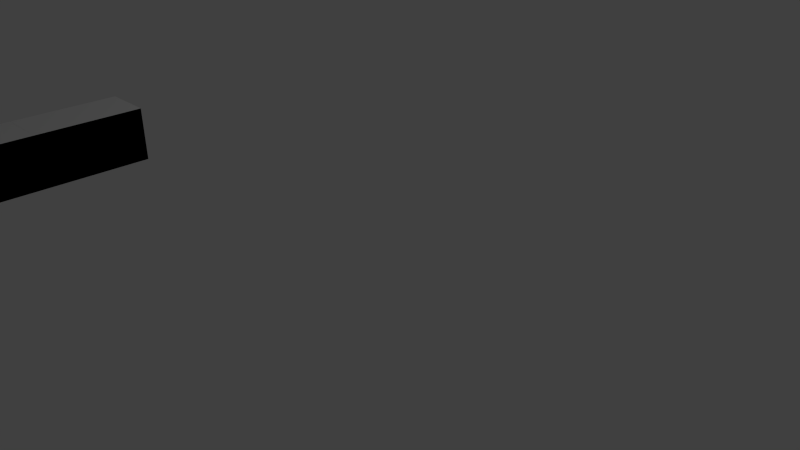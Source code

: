 # Source: constraint_test.blend  (saved by Blender 2.63.0; exported with 4.5.12 LTS)
import bpy
from mathutils import Matrix  # noqa: F401  (used for matrix-valued properties, if any)

bpy.ops.wm.read_factory_settings(use_empty=True)
scene = bpy.context.scene
scene.name = 'Scene'

# ---- collections
col_collection_1 = bpy.data.collections.new('Collection 1'); scene.collection.children.link(col_collection_1)

# ---- materials (node trees are filled in below, after node groups)
mat_material = bpy.data.materials.new('Material')
mat_material.alpha_threshold = 0.0
mat_material.use_transparent_shadow = False
mat_material.roughness = 0.5
mat_material.line_color = (0.0, 0.0, 0.0, 1.0)

# ---- material node trees

# ---- world
world_world = bpy.data.worlds.new('World'); scene.world = world_world
world_world.color = (0.05088, 0.05088, 0.05088)
world_world.use_sun_shadow = False
world_world.sun_shadow_jitter_overblur = 0.0
world_world.cycles.sampling_method = 'MANUAL'
world_world.cycles.sample_map_resolution = 256

# ---- cameras
cam_camera = bpy.data.cameras.new('Camera')
cam_camera.clip_end = 100.0
cam_camera.lens = 35.0
cam_camera.sensor_width = 32.0
cam_camera.sensor_height = 18.0
cam_camera.ortho_scale = 7.314
cam_camera.dof.focus_distance = 0.0
cam_camera.dof.aperture_fstop = 128.0

# ---- lights
light_lamp = bpy.data.lights.new('Lamp', 'POINT')
light_lamp.transmission_factor = 0.0
light_lamp.cutoff_distance = 30.0
light_lamp.energy = 100.0
light_lamp.shadow_buffer_clip_start = 1.001
light_lamp.shadow_soft_size = 1.0
light_lamp.shadow_maximum_resolution = 0.006
light_lamp.use_absolute_resolution = True
light_lamp.cycles.use_multiple_importance_sampling = False

# ---- meshes
me_cube_002 = bpy.data.meshes.new('Cube.002')
me_cube_002.from_pydata([(1.0, 1.0, -1.0), (1.0, -1.0, -1.0), (-1.0, -1.0, -1.0), (-1.0, 1.0, -1.0), (1.0, 1.0, 1.0), (1.0, -1.0, 1.0), (-1.0, -1.0, 1.0), (-1.0, 1.0, 1.0)], [], [(0, 1, 2, 3), (4, 7, 6, 5), (0, 4, 5, 1), (1, 5, 6, 2), (2, 6, 7, 3), (4, 0, 3, 7)])
me_cube_002.materials.append(mat_material)
me_cube_002.use_remesh_preserve_volume = False
me_cube_002.use_remesh_preserve_attributes = False
me_cube_002.use_mirror_vertex_groups = False
me_cube_002.update()
me_cube = bpy.data.meshes.new('Cube')
me_cube.from_pydata([(1.0, 1.0, -1.0), (1.0, -1.0, -1.0), (-1.0, -1.0, -1.0), (-1.0, 1.0, -1.0), (1.0, 1.0, 1.0), (1.0, -1.0, 1.0), (-1.0, -1.0, 1.0), (-1.0, 1.0, 1.0)], [], [(0, 1, 2, 3), (4, 7, 6, 5), (0, 4, 5, 1), (1, 5, 6, 2), (2, 6, 7, 3), (4, 0, 3, 7)])
me_cube.materials.append(mat_material)
me_cube.use_remesh_preserve_volume = False
me_cube.use_remesh_preserve_attributes = False
me_cube.use_mirror_vertex_groups = False
me_cube.update()
arm_armature = bpy.data.armatures.new('Armature')  # bones are not reproduced

# ---- objects
ob_empty = bpy.data.objects.new('Empty', None)
ob_armature = bpy.data.objects.new('Armature', arm_armature)
ob_cube_002 = bpy.data.objects.new('Cube.002', me_cube_002)
ob_cube = bpy.data.objects.new('Cube', me_cube)
ob_lamp = bpy.data.objects.new('Lamp', light_lamp)
ob_camera = bpy.data.objects.new('Camera', cam_camera)

# ---- transforms, parenting, visibility, modifiers, constraints
ob_empty.location = (0.0, 1.0, 2.5)
ob_empty.empty_image_offset = (0.0, 0.0)
ob_empty.lineart.crease_threshold = 0.0
ob_armature.location = (0.0, -3.0, 2.5)
ob_armature.lineart.crease_threshold = 0.0
ob_cube_002.parent = ob_armature
ob_cube_002.matrix_parent_inverse = Matrix(((1.0, -1.74e-24, -1.626e-23, 3.544e-23), (1.74e-24, 1.0, 2.98e-08, 1.0), (1.626e-23, -3.534e-08, 1.0, -2.5), (0.0, 0.0, 0.0, 1.0)))
ob_cube_002.location = (2.802e-31, -2.0, 2.5)
ob_cube_002.scale = (0.25, 1.0, 0.25)
ob_cube_002.lock_rotations_4d = False
ob_cube_002.empty_display_type = 'ARROWS'
ob_cube_002.show_axis = True
ob_cube_002.lineart.crease_threshold = 0.0
ob_cube.parent = ob_armature
ob_cube.matrix_parent_inverse = Matrix(((1.0, -7.728e-25, -1.626e-23, 3.64e-23), (7.728e-25, 1.0, 5.96e-08, -1.0), (1.626e-23, -5.343e-08, 1.0, -2.5), (0.0, 0.0, 0.0, 1.0)))
ob_cube.location = (6.6e-32, 0.0, 2.5)
ob_cube.rotation_euler = (-3.142, -0.0, -1.422e-29)
ob_cube.scale = (0.25, 1.0, 0.25)
ob_cube.lock_rotations_4d = False
ob_cube.empty_display_type = 'ARROWS'
ob_cube.show_axis = True
ob_cube.lineart.crease_threshold = 0.0
ob_lamp.location = (4.076, 1.005, 5.904)
ob_lamp.rotation_euler = (0.6503, 0.05522, 1.866)
ob_lamp.lock_rotations_4d = False
ob_lamp.empty_display_type = 'ARROWS'
ob_lamp.color = (0.0, 0.0, 0.0, 0.0)
ob_lamp.lineart.crease_threshold = 0.0
ob_camera.location = (7.481, -6.508, 5.344)
ob_camera.rotation_euler = (1.109, 0.01082, 0.8149)
ob_camera.lock_rotations_4d = False
ob_camera.empty_display_type = 'ARROWS'
ob_camera.color = (0.0, 0.0, 0.0, 0.0)
ob_camera.display_type = 'WIRE'
ob_camera.lineart.crease_threshold = 0.0

# ---- collection membership
col_collection_1.objects.link(ob_empty)
col_collection_1.objects.link(ob_armature)
col_collection_1.objects.link(ob_cube_002)
col_collection_1.objects.link(ob_cube)
col_collection_1.objects.link(ob_lamp)
col_collection_1.objects.link(ob_camera)

# ---- scene / render settings (as saved in the file)
scene.camera = ob_camera
scene.frame_start = 1; scene.frame_end = 250; scene.frame_set(1)
scene.render.engine = 'BLENDER_EEVEE_NEXT'
scene.render.image_settings.color_mode = 'RGB'
scene.render.image_settings.compression = 90
scene.render.resolution_percentage = 50
scene.render.dither_intensity = 0.0
scene.render.bake_margin = 2
scene.render.bake_bias = 0.0
scene.cycles.use_denoising = False
scene.cycles.samples = 10
scene.cycles.sampling_pattern = 'TABULATED_SOBOL'
scene.cycles.light_sampling_threshold = 0.0
scene.cycles.use_adaptive_sampling = False
scene.cycles.use_light_tree = False
scene.cycles.blur_glossy = 0.0
scene.cycles.volume_bounces = 1
scene.cycles.pixel_filter_type = 'GAUSSIAN'
scene.cycles.sample_clamp_indirect = 0.0
scene.view_settings.view_transform = 'Standard'
bpy.context.view_layer.update()
